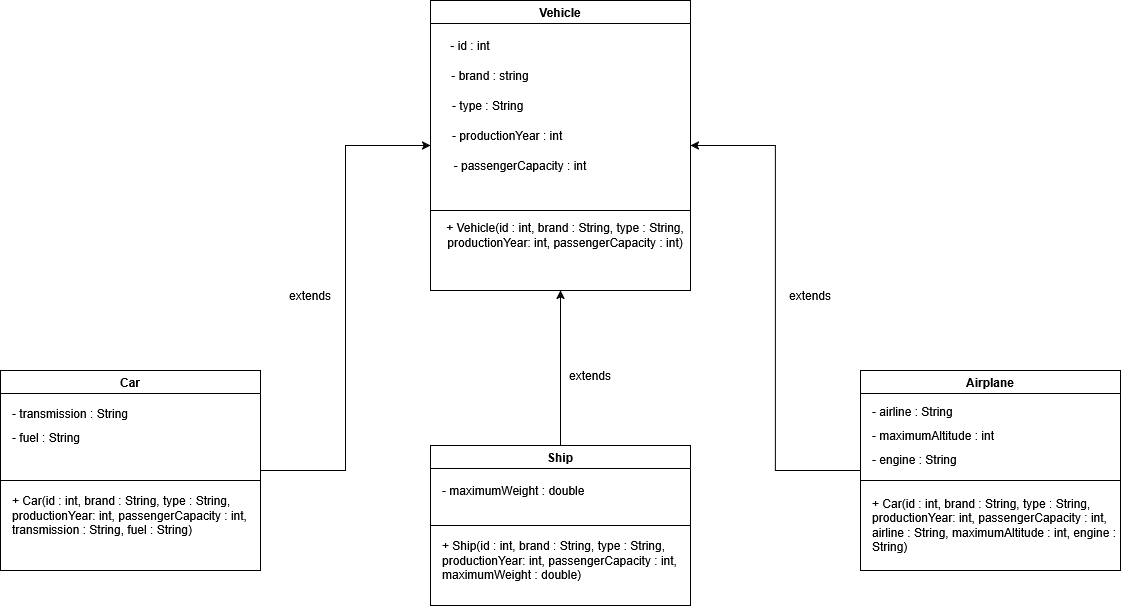

The diagram above was exported from draw.io. Its source (the exported page's mxGraphModel, read from the mxfile embedded in the PNG):
<mxGraphModel dx="1493" dy="816" grid="1" gridSize="10" guides="1" tooltips="1" connect="1" arrows="1" fold="1" page="1" pageScale="1" pageWidth="850" pageHeight="1100" math="0" shadow="0">
  <root>
    <mxCell id="0" />
    <mxCell id="1" parent="0" />
    <mxCell id="g0eY4WnBwxg0WhrFRB9Y-27" parent="1" style="swimlane;whiteSpace=wrap;html=1;" value="Vehicle" vertex="1">
      <mxGeometry height="290" width="260" x="610" y="310" as="geometry" />
    </mxCell>
    <mxCell id="g0eY4WnBwxg0WhrFRB9Y-59" connectable="0" parent="g0eY4WnBwxg0WhrFRB9Y-27" style="group" value="" vertex="1">
      <mxGeometry height="220" width="260" y="30" as="geometry" />
    </mxCell>
    <mxCell id="g0eY4WnBwxg0WhrFRB9Y-35" connectable="0" parent="g0eY4WnBwxg0WhrFRB9Y-59" style="group" value="" vertex="1">
      <mxGeometry height="150" width="165" as="geometry" />
    </mxCell>
    <mxCell id="g0eY4WnBwxg0WhrFRB9Y-31" parent="g0eY4WnBwxg0WhrFRB9Y-35" style="text;html=1;whiteSpace=wrap;strokeColor=none;fillColor=none;align=center;verticalAlign=middle;rounded=0;" value="- brand : string" vertex="1">
      <mxGeometry height="30" width="80" x="20" y="30" as="geometry" />
    </mxCell>
    <mxCell id="g0eY4WnBwxg0WhrFRB9Y-32" parent="g0eY4WnBwxg0WhrFRB9Y-35" style="text;html=1;whiteSpace=wrap;strokeColor=none;fillColor=none;align=left;verticalAlign=middle;rounded=0;" value="&lt;div align=&quot;left&quot;&gt;- type : String&lt;/div&gt;" vertex="1">
      <mxGeometry height="30" width="80" x="20" y="60" as="geometry" />
    </mxCell>
    <mxCell id="g0eY4WnBwxg0WhrFRB9Y-33" parent="g0eY4WnBwxg0WhrFRB9Y-35" style="text;html=1;whiteSpace=wrap;strokeColor=none;fillColor=none;align=left;verticalAlign=middle;rounded=0;" value="- productionYear : int" vertex="1">
      <mxGeometry height="30" width="140" x="20" y="90" as="geometry" />
    </mxCell>
    <mxCell id="g0eY4WnBwxg0WhrFRB9Y-34" parent="g0eY4WnBwxg0WhrFRB9Y-35" style="text;html=1;whiteSpace=wrap;strokeColor=none;fillColor=none;align=center;verticalAlign=middle;rounded=0;" value="- passengerCapacity : int" vertex="1">
      <mxGeometry height="30" width="150" x="15" y="120" as="geometry" />
    </mxCell>
    <mxCell id="g0eY4WnBwxg0WhrFRB9Y-30" parent="g0eY4WnBwxg0WhrFRB9Y-35" style="text;html=1;whiteSpace=wrap;strokeColor=none;fillColor=none;align=center;verticalAlign=middle;rounded=0;" value="- id : int" vertex="1">
      <mxGeometry height="30" width="80" as="geometry" />
    </mxCell>
    <mxCell id="g0eY4WnBwxg0WhrFRB9Y-37" parent="g0eY4WnBwxg0WhrFRB9Y-59" style="text;html=1;whiteSpace=wrap;strokeColor=none;fillColor=none;align=center;verticalAlign=middle;rounded=0;" value="+ Vehicle(id : int, brand : String, type : String, productionYear: int, passengerCapacity : int)" vertex="1">
      <mxGeometry height="30" width="250" x="10" y="190" as="geometry" />
    </mxCell>
    <mxCell id="g0eY4WnBwxg0WhrFRB9Y-36" edge="1" parent="g0eY4WnBwxg0WhrFRB9Y-59" style="endArrow=none;html=1;rounded=0;defaultLabelBackgroundColor=page;" value="">
      <mxGeometry height="50" relative="1" width="50" x="-0.0231" as="geometry">
        <Array as="points">
          <mxPoint x="130" y="180" />
        </Array>
        <mxPoint y="180" as="sourcePoint" />
        <mxPoint x="260" y="180" as="targetPoint" />
      </mxGeometry>
    </mxCell>
    <mxCell id="g0eY4WnBwxg0WhrFRB9Y-60" edge="1" parent="1" source="g0eY4WnBwxg0WhrFRB9Y-38" style="edgeStyle=orthogonalEdgeStyle;rounded=0;orthogonalLoop=1;jettySize=auto;html=1;entryX=0;entryY=0.5;entryDx=0;entryDy=0;defaultLabelBackgroundColor=page;" target="g0eY4WnBwxg0WhrFRB9Y-27">
      <mxGeometry relative="1" as="geometry" />
    </mxCell>
    <mxCell id="g0eY4WnBwxg0WhrFRB9Y-38" parent="1" style="swimlane;whiteSpace=wrap;html=1;" value="Car" vertex="1">
      <mxGeometry height="200" width="260" x="180" y="680" as="geometry" />
    </mxCell>
    <mxCell id="g0eY4WnBwxg0WhrFRB9Y-45" parent="g0eY4WnBwxg0WhrFRB9Y-38" style="text;html=1;whiteSpace=wrap;strokeColor=none;fillColor=none;align=left;verticalAlign=middle;rounded=0;" value="&lt;div align=&quot;left&quot;&gt;+ Car(id : int, brand : String, type : String, productionYear: int, passengerCapacity : int, transmission : String, fuel : String)&lt;/div&gt;" vertex="1">
      <mxGeometry height="30" width="250" x="10" y="130" as="geometry" />
    </mxCell>
    <mxCell id="g0eY4WnBwxg0WhrFRB9Y-46" edge="1" parent="g0eY4WnBwxg0WhrFRB9Y-38" style="endArrow=none;html=1;rounded=0;defaultLabelBackgroundColor=page;" value="">
      <mxGeometry height="50" relative="1" width="50" x="-0.0231" as="geometry">
        <Array as="points">
          <mxPoint x="130" y="110" />
        </Array>
        <mxPoint y="110" as="sourcePoint" />
        <mxPoint x="260" y="110" as="targetPoint" />
      </mxGeometry>
    </mxCell>
    <mxCell id="g0eY4WnBwxg0WhrFRB9Y-47" parent="g0eY4WnBwxg0WhrFRB9Y-38" style="text;html=1;whiteSpace=wrap;strokeColor=none;fillColor=none;align=left;verticalAlign=middle;rounded=0;" value="&lt;div style=&quot;line-height: 200%;&quot;&gt;&lt;div&gt;- transmission : String&lt;/div&gt;&lt;div&gt;- fuel : String&lt;/div&gt;&lt;/div&gt;" vertex="1">
      <mxGeometry height="30" width="190" x="10" y="40" as="geometry" />
    </mxCell>
    <mxCell id="g0eY4WnBwxg0WhrFRB9Y-61" edge="1" parent="1" source="g0eY4WnBwxg0WhrFRB9Y-51" style="edgeStyle=orthogonalEdgeStyle;rounded=0;orthogonalLoop=1;jettySize=auto;html=1;entryX=0.5;entryY=1;entryDx=0;entryDy=0;defaultLabelBackgroundColor=page;" target="g0eY4WnBwxg0WhrFRB9Y-27">
      <mxGeometry relative="1" as="geometry" />
    </mxCell>
    <mxCell id="g0eY4WnBwxg0WhrFRB9Y-51" parent="1" style="swimlane;whiteSpace=wrap;html=1;" value="Ship" vertex="1">
      <mxGeometry height="160" width="260" x="610" y="755" as="geometry" />
    </mxCell>
    <mxCell id="g0eY4WnBwxg0WhrFRB9Y-52" parent="g0eY4WnBwxg0WhrFRB9Y-51" style="text;html=1;whiteSpace=wrap;strokeColor=none;fillColor=none;align=left;verticalAlign=middle;rounded=0;" value="&lt;div align=&quot;left&quot;&gt;+ Ship(id : int, brand : String, type : String, productionYear: int, passengerCapacity : int, maximumWeight : double)&lt;/div&gt;" vertex="1">
      <mxGeometry height="30" width="250" x="10" y="100" as="geometry" />
    </mxCell>
    <mxCell id="g0eY4WnBwxg0WhrFRB9Y-53" edge="1" parent="g0eY4WnBwxg0WhrFRB9Y-51" style="endArrow=none;html=1;rounded=0;defaultLabelBackgroundColor=page;" value="">
      <mxGeometry height="50" relative="1" width="50" x="-0.0231" as="geometry">
        <Array as="points">
          <mxPoint x="130" y="80" />
        </Array>
        <mxPoint y="80" as="sourcePoint" />
        <mxPoint x="260" y="80" as="targetPoint" />
      </mxGeometry>
    </mxCell>
    <mxCell id="g0eY4WnBwxg0WhrFRB9Y-54" parent="g0eY4WnBwxg0WhrFRB9Y-51" style="text;html=1;whiteSpace=wrap;strokeColor=none;fillColor=none;align=left;verticalAlign=middle;rounded=0;" value="- maximumWeight : double" vertex="1">
      <mxGeometry height="30" width="190" x="10" y="30" as="geometry" />
    </mxCell>
    <mxCell id="g0eY4WnBwxg0WhrFRB9Y-62" edge="1" parent="1" source="g0eY4WnBwxg0WhrFRB9Y-55" style="edgeStyle=orthogonalEdgeStyle;rounded=0;orthogonalLoop=1;jettySize=auto;html=1;entryX=1;entryY=0.5;entryDx=0;entryDy=0;defaultLabelBackgroundColor=page;" target="g0eY4WnBwxg0WhrFRB9Y-27">
      <mxGeometry relative="1" as="geometry" />
    </mxCell>
    <mxCell id="g0eY4WnBwxg0WhrFRB9Y-55" parent="1" style="swimlane;whiteSpace=wrap;html=1;" value="Airplane" vertex="1">
      <mxGeometry height="200" width="260" x="1040" y="680" as="geometry" />
    </mxCell>
    <mxCell id="g0eY4WnBwxg0WhrFRB9Y-56" parent="g0eY4WnBwxg0WhrFRB9Y-55" style="text;html=1;whiteSpace=wrap;strokeColor=none;fillColor=none;align=left;verticalAlign=middle;rounded=0;" value="&lt;div align=&quot;left&quot;&gt;+ Car(id : int, brand : String, type : String, productionYear: int, passengerCapacity : int, airline : String, maximumAltitude : int, engine : String)&lt;/div&gt;" vertex="1">
      <mxGeometry height="30" width="250" x="10" y="140" as="geometry" />
    </mxCell>
    <mxCell id="g0eY4WnBwxg0WhrFRB9Y-57" edge="1" parent="g0eY4WnBwxg0WhrFRB9Y-55" style="endArrow=none;html=1;rounded=0;defaultLabelBackgroundColor=page;" value="">
      <mxGeometry height="50" relative="1" width="50" x="-0.0231" as="geometry">
        <Array as="points">
          <mxPoint x="130" y="110" />
        </Array>
        <mxPoint y="110" as="sourcePoint" />
        <mxPoint x="260" y="110" as="targetPoint" />
      </mxGeometry>
    </mxCell>
    <mxCell id="g0eY4WnBwxg0WhrFRB9Y-58" parent="g0eY4WnBwxg0WhrFRB9Y-55" style="text;html=1;whiteSpace=wrap;strokeColor=none;fillColor=none;align=left;verticalAlign=middle;rounded=0;" value="&lt;div style=&quot;line-height: 200%;&quot;&gt;&lt;div&gt;- airline : String&lt;/div&gt;&lt;div&gt;- maximumAltitude : int&lt;/div&gt;&lt;div&gt;- engine : String&lt;/div&gt;&lt;/div&gt;" vertex="1">
      <mxGeometry height="30" width="190" x="10" y="50" as="geometry" />
    </mxCell>
    <mxCell id="g0eY4WnBwxg0WhrFRB9Y-64" parent="1" style="text;html=1;whiteSpace=wrap;strokeColor=none;fillColor=none;align=center;verticalAlign=middle;rounded=0;" value="extends" vertex="1">
      <mxGeometry height="30" width="60" x="960" y="590" as="geometry" />
    </mxCell>
    <mxCell id="g0eY4WnBwxg0WhrFRB9Y-65" parent="1" style="text;html=1;whiteSpace=wrap;strokeColor=none;fillColor=none;align=center;verticalAlign=middle;rounded=0;" value="extends" vertex="1">
      <mxGeometry height="30" width="60" x="460" y="590" as="geometry" />
    </mxCell>
    <mxCell id="g0eY4WnBwxg0WhrFRB9Y-66" parent="1" style="text;html=1;whiteSpace=wrap;strokeColor=none;fillColor=none;align=center;verticalAlign=middle;rounded=0;" value="extends" vertex="1">
      <mxGeometry height="30" width="60" x="740" y="670" as="geometry" />
    </mxCell>
  </root>
</mxGraphModel>